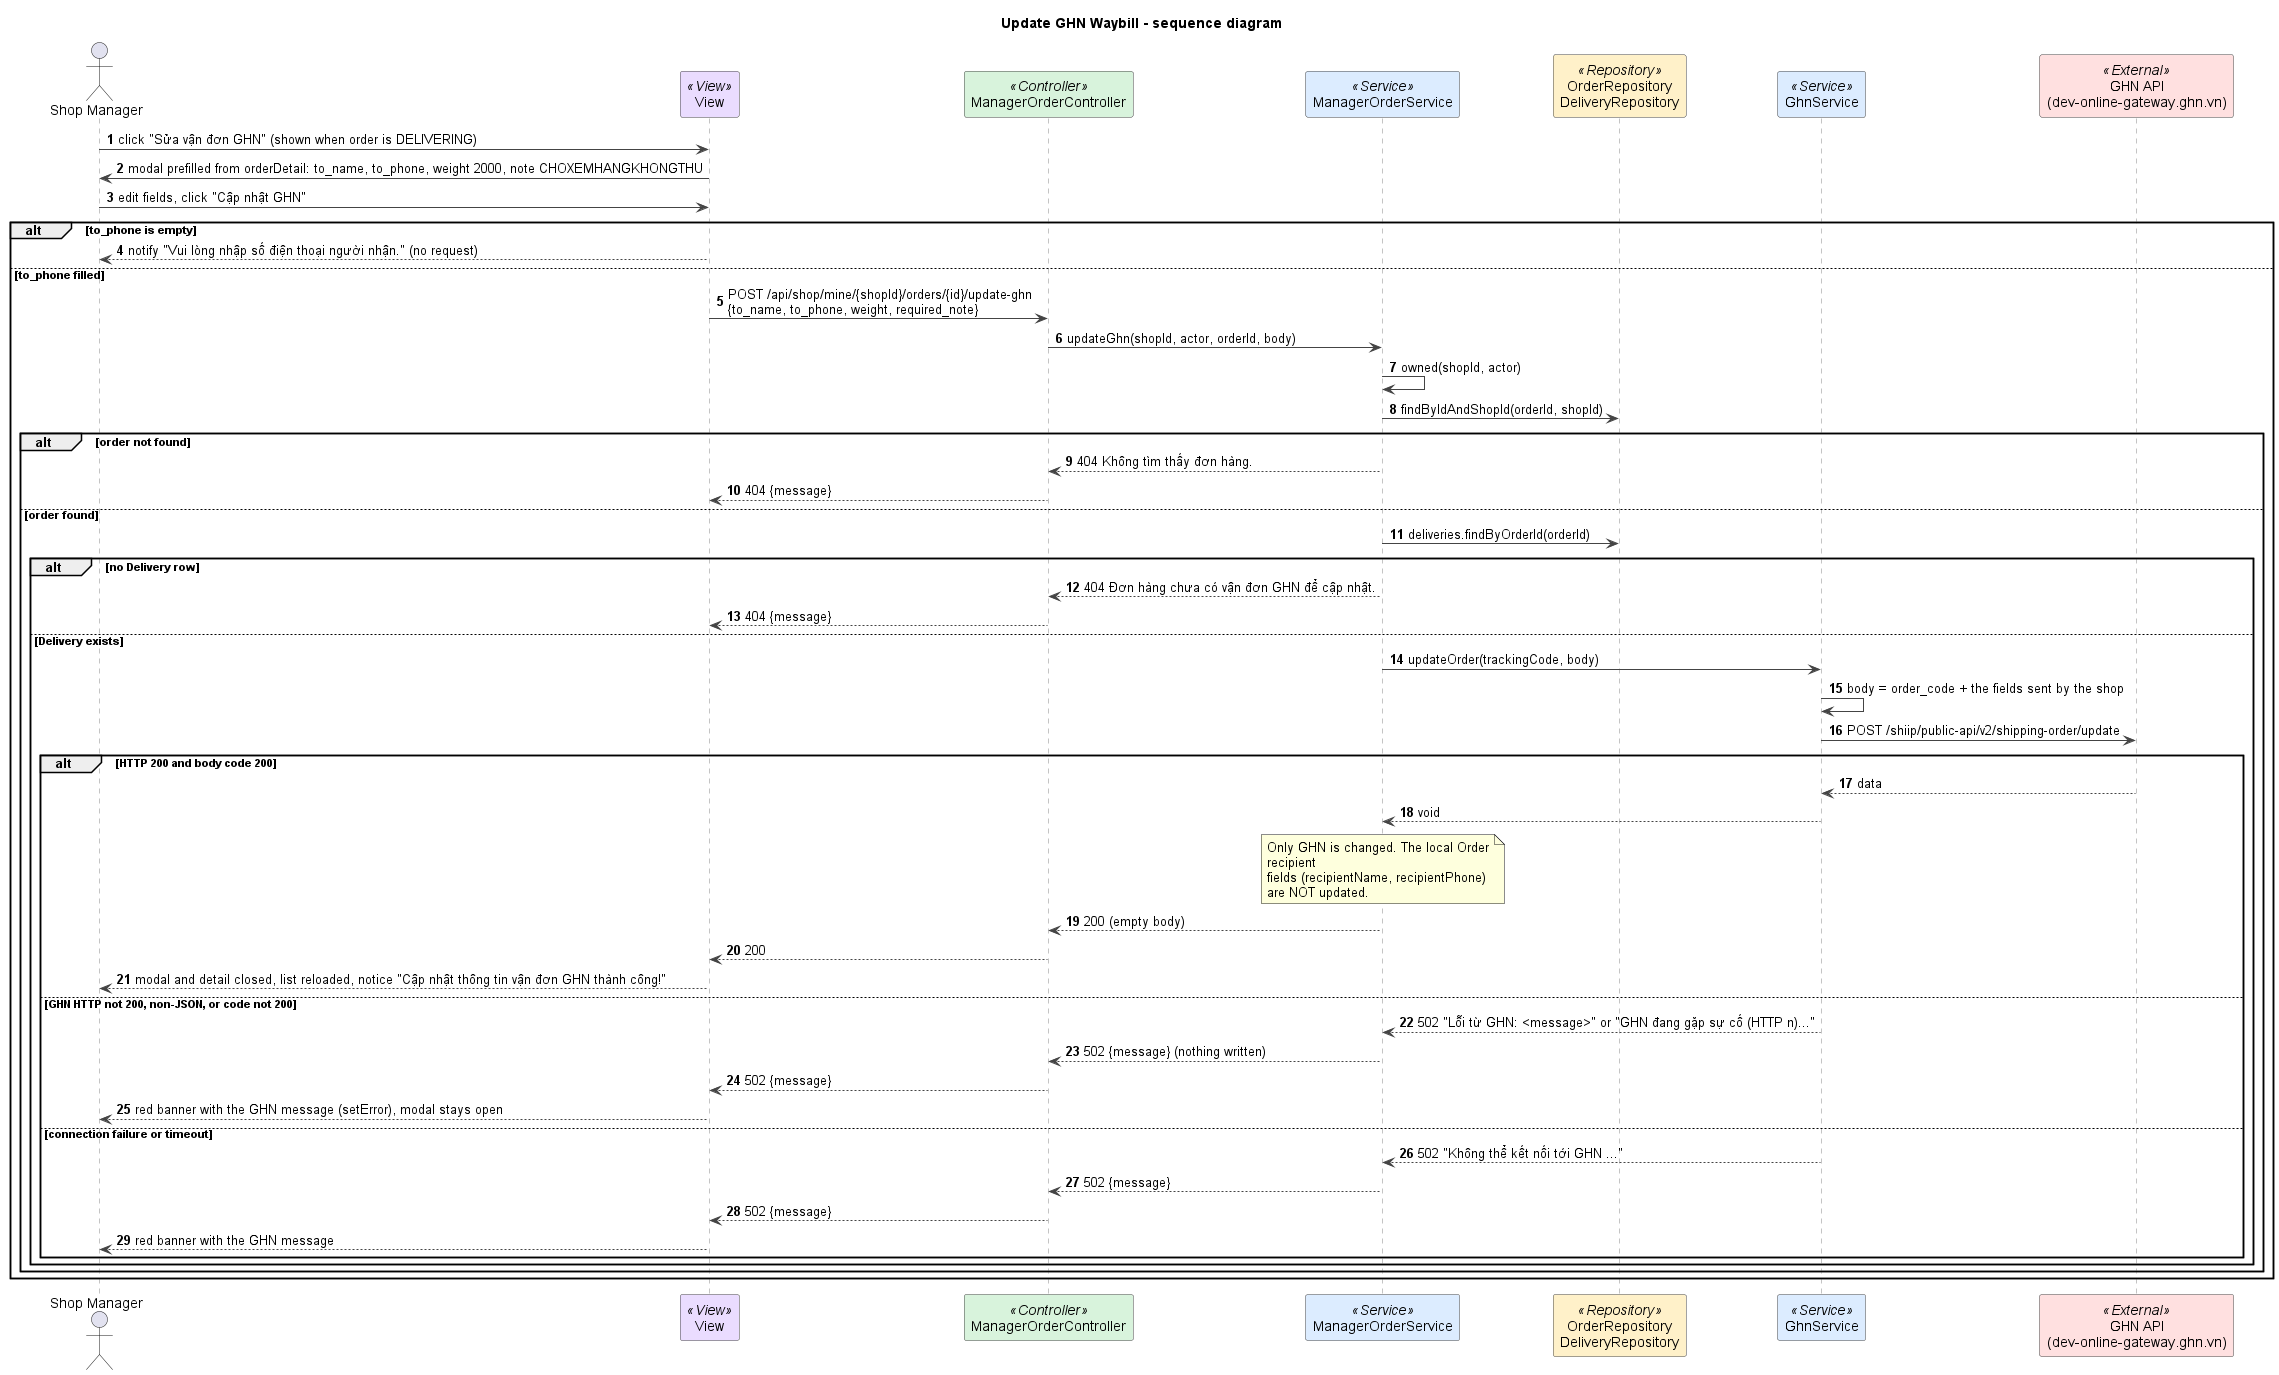

The diagram above was rendered by PlantUML. Its source (embedded in the PNG):
@startuml
title Update GHN Waybill - sequence diagram
autonumber
skinparam shadowing false
skinparam defaultFontName Arial
skinparam wrapWidth 240
skinparam ArrowColor #444444
skinparam sequenceMessageAlign left
skinparam sequence {
  LifeLineBorderColor #888888
  ParticipantBorderColor #444444
  ParticipantBackgroundColor #FFFFFF
}

actor "Shop Manager" as M
participant "View" as V <<View>> #EADCFF
participant ManagerOrderController as C <<Controller>> #D8F3DC
participant ManagerOrderService as S <<Service>> #DCECFF
participant "OrderRepository\nDeliveryRepository" as R <<Repository>> #FFF1C9
participant GhnService as G <<Service>> #DCECFF
participant "GHN API\n(dev-online-gateway.ghn.vn)" as GHN <<External>> #FFE0E0

M -> V : click "Sửa vận đơn GHN" (shown when order is DELIVERING)
V -> M : modal prefilled from orderDetail: to_name, to_phone, weight 2000, note CHOXEMHANGKHONGTHU
M -> V : edit fields, click "Cập nhật GHN"
alt to_phone is empty
  V --> M : notify "Vui lòng nhập số điện thoại người nhận." (no request)
else to_phone filled
  V -> C : POST /api/shop/mine/{shopId}/orders/{id}/update-ghn\n{to_name, to_phone, weight, required_note}
  C -> S : updateGhn(shopId, actor, orderId, body)
  S -> S : owned(shopId, actor)
  S -> R : findByIdAndShopId(orderId, shopId)
  alt order not found
    S --> C : 404 Không tìm thấy đơn hàng.
    C --> V : 404 {message}
  else order found
    S -> R : deliveries.findByOrderId(orderId)
    alt no Delivery row
      S --> C : 404 Đơn hàng chưa có vận đơn GHN để cập nhật.
      C --> V : 404 {message}
    else Delivery exists
      S -> G : updateOrder(trackingCode, body)
      G -> G : body = order_code + the fields sent by the shop
      G -> GHN : POST /shiip/public-api/v2/shipping-order/update
      alt HTTP 200 and body code 200
        GHN --> G : data
        G --> S : void
        note over S
          Only GHN is changed. The local Order recipient
          fields (recipientName, recipientPhone) are NOT updated.
        end note
        S --> C : 200 (empty body)
        C --> V : 200
        V --> M : modal and detail closed, list reloaded, notice "Cập nhật thông tin vận đơn GHN thành công!"
      else GHN HTTP not 200, non-JSON, or code not 200
        G --> S : 502 "Lỗi từ GHN: <message>" or "GHN đang gặp sự cố (HTTP n)..."
        S --> C : 502 {message} (nothing written)
        C --> V : 502 {message}
        V --> M : red banner with the GHN message (setError), modal stays open
      else connection failure or timeout
        G --> S : 502 "Không thể kết nối tới GHN ..."
        S --> C : 502 {message}
        C --> V : 502 {message}
        V --> M : red banner with the GHN message
      end
    end
  end
end

@enduml